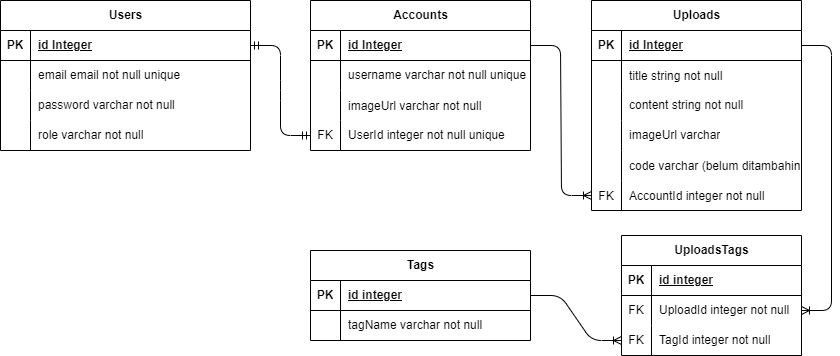

The diagram above was exported from draw.io. Its source (the exported page's mxGraphModel, read from the mxfile embedded in the PNG):
<mxGraphModel dx="1875" dy="319" grid="1" gridSize="10" guides="1" tooltips="1" connect="1" arrows="1" fold="1" page="1" pageScale="1" pageWidth="850" pageHeight="1100" math="0" shadow="0">
  <root>
    <mxCell id="0" />
    <mxCell id="1" parent="0" />
    <mxCell id="4" value="Users" style="shape=table;startSize=30;container=1;collapsible=1;childLayout=tableLayout;fixedRows=1;rowLines=0;fontStyle=1;align=center;resizeLast=1;html=1;" parent="1" vertex="1">
      <mxGeometry x="-840" y="30" width="250" height="150" as="geometry" />
    </mxCell>
    <mxCell id="5" value="" style="shape=tableRow;horizontal=0;startSize=0;swimlaneHead=0;swimlaneBody=0;fillColor=none;collapsible=0;dropTarget=0;points=[[0,0.5],[1,0.5]];portConstraint=eastwest;top=0;left=0;right=0;bottom=1;" parent="4" vertex="1">
      <mxGeometry y="30" width="250" height="30" as="geometry" />
    </mxCell>
    <mxCell id="6" value="PK" style="shape=partialRectangle;connectable=0;fillColor=none;top=0;left=0;bottom=0;right=0;fontStyle=1;overflow=hidden;whiteSpace=wrap;html=1;" parent="5" vertex="1">
      <mxGeometry width="30" height="30" as="geometry">
        <mxRectangle width="30" height="30" as="alternateBounds" />
      </mxGeometry>
    </mxCell>
    <mxCell id="7" value="id Integer" style="shape=partialRectangle;connectable=0;fillColor=none;top=0;left=0;bottom=0;right=0;align=left;spacingLeft=6;fontStyle=5;overflow=hidden;whiteSpace=wrap;html=1;" parent="5" vertex="1">
      <mxGeometry x="30" width="220" height="30" as="geometry">
        <mxRectangle width="220" height="30" as="alternateBounds" />
      </mxGeometry>
    </mxCell>
    <mxCell id="8" value="" style="shape=tableRow;horizontal=0;startSize=0;swimlaneHead=0;swimlaneBody=0;fillColor=none;collapsible=0;dropTarget=0;points=[[0,0.5],[1,0.5]];portConstraint=eastwest;top=0;left=0;right=0;bottom=0;" parent="4" vertex="1">
      <mxGeometry y="60" width="250" height="30" as="geometry" />
    </mxCell>
    <mxCell id="9" value="" style="shape=partialRectangle;connectable=0;fillColor=none;top=0;left=0;bottom=0;right=0;editable=1;overflow=hidden;whiteSpace=wrap;html=1;" parent="8" vertex="1">
      <mxGeometry width="30" height="30" as="geometry">
        <mxRectangle width="30" height="30" as="alternateBounds" />
      </mxGeometry>
    </mxCell>
    <mxCell id="10" value="email email not null unique" style="shape=partialRectangle;connectable=0;fillColor=none;top=0;left=0;bottom=0;right=0;align=left;spacingLeft=6;overflow=hidden;whiteSpace=wrap;html=1;" parent="8" vertex="1">
      <mxGeometry x="30" width="220" height="30" as="geometry">
        <mxRectangle width="220" height="30" as="alternateBounds" />
      </mxGeometry>
    </mxCell>
    <mxCell id="11" value="" style="shape=tableRow;horizontal=0;startSize=0;swimlaneHead=0;swimlaneBody=0;fillColor=none;collapsible=0;dropTarget=0;points=[[0,0.5],[1,0.5]];portConstraint=eastwest;top=0;left=0;right=0;bottom=0;" parent="4" vertex="1">
      <mxGeometry y="90" width="250" height="30" as="geometry" />
    </mxCell>
    <mxCell id="12" value="" style="shape=partialRectangle;connectable=0;fillColor=none;top=0;left=0;bottom=0;right=0;editable=1;overflow=hidden;whiteSpace=wrap;html=1;" parent="11" vertex="1">
      <mxGeometry width="30" height="30" as="geometry">
        <mxRectangle width="30" height="30" as="alternateBounds" />
      </mxGeometry>
    </mxCell>
    <mxCell id="13" value="password varchar&amp;nbsp;&lt;span style=&quot;color: rgb(0, 0, 0); text-wrap-mode: nowrap;&quot;&gt;not null&lt;/span&gt;" style="shape=partialRectangle;connectable=0;fillColor=none;top=0;left=0;bottom=0;right=0;align=left;spacingLeft=6;overflow=hidden;whiteSpace=wrap;html=1;" parent="11" vertex="1">
      <mxGeometry x="30" width="220" height="30" as="geometry">
        <mxRectangle width="220" height="30" as="alternateBounds" />
      </mxGeometry>
    </mxCell>
    <mxCell id="14" value="" style="shape=tableRow;horizontal=0;startSize=0;swimlaneHead=0;swimlaneBody=0;fillColor=none;collapsible=0;dropTarget=0;points=[[0,0.5],[1,0.5]];portConstraint=eastwest;top=0;left=0;right=0;bottom=0;" parent="4" vertex="1">
      <mxGeometry y="120" width="250" height="30" as="geometry" />
    </mxCell>
    <mxCell id="15" value="" style="shape=partialRectangle;connectable=0;fillColor=none;top=0;left=0;bottom=0;right=0;editable=1;overflow=hidden;whiteSpace=wrap;html=1;" parent="14" vertex="1">
      <mxGeometry width="30" height="30" as="geometry">
        <mxRectangle width="30" height="30" as="alternateBounds" />
      </mxGeometry>
    </mxCell>
    <mxCell id="16" value="role varchar&amp;nbsp;&lt;span style=&quot;color: rgb(0, 0, 0); text-wrap-mode: nowrap;&quot;&gt;not null&lt;/span&gt;" style="shape=partialRectangle;connectable=0;fillColor=none;top=0;left=0;bottom=0;right=0;align=left;spacingLeft=6;overflow=hidden;whiteSpace=wrap;html=1;" parent="14" vertex="1">
      <mxGeometry x="30" width="220" height="30" as="geometry">
        <mxRectangle width="220" height="30" as="alternateBounds" />
      </mxGeometry>
    </mxCell>
    <mxCell id="17" value="Accounts" style="shape=table;startSize=30;container=1;collapsible=1;childLayout=tableLayout;fixedRows=1;rowLines=0;fontStyle=1;align=center;resizeLast=1;html=1;" parent="1" vertex="1">
      <mxGeometry x="-530" y="30" width="220" height="150" as="geometry" />
    </mxCell>
    <mxCell id="18" value="" style="shape=tableRow;horizontal=0;startSize=0;swimlaneHead=0;swimlaneBody=0;fillColor=none;collapsible=0;dropTarget=0;points=[[0,0.5],[1,0.5]];portConstraint=eastwest;top=0;left=0;right=0;bottom=1;" parent="17" vertex="1">
      <mxGeometry y="30" width="220" height="30" as="geometry" />
    </mxCell>
    <mxCell id="19" value="PK" style="shape=partialRectangle;connectable=0;fillColor=none;top=0;left=0;bottom=0;right=0;fontStyle=1;overflow=hidden;whiteSpace=wrap;html=1;" parent="18" vertex="1">
      <mxGeometry width="30" height="30" as="geometry">
        <mxRectangle width="30" height="30" as="alternateBounds" />
      </mxGeometry>
    </mxCell>
    <mxCell id="20" value="id Integer" style="shape=partialRectangle;connectable=0;fillColor=none;top=0;left=0;bottom=0;right=0;align=left;spacingLeft=6;fontStyle=5;overflow=hidden;whiteSpace=wrap;html=1;" parent="18" vertex="1">
      <mxGeometry x="30" width="190" height="30" as="geometry">
        <mxRectangle width="190" height="30" as="alternateBounds" />
      </mxGeometry>
    </mxCell>
    <mxCell id="21" value="" style="shape=tableRow;horizontal=0;startSize=0;swimlaneHead=0;swimlaneBody=0;fillColor=none;collapsible=0;dropTarget=0;points=[[0,0.5],[1,0.5]];portConstraint=eastwest;top=0;left=0;right=0;bottom=0;" parent="17" vertex="1">
      <mxGeometry y="60" width="220" height="30" as="geometry" />
    </mxCell>
    <mxCell id="22" value="" style="shape=partialRectangle;connectable=0;fillColor=none;top=0;left=0;bottom=0;right=0;editable=1;overflow=hidden;whiteSpace=wrap;html=1;" parent="21" vertex="1">
      <mxGeometry width="30" height="30" as="geometry">
        <mxRectangle width="30" height="30" as="alternateBounds" />
      </mxGeometry>
    </mxCell>
    <mxCell id="23" value="username varchar&amp;nbsp;&lt;span style=&quot;color: rgb(0, 0, 0); text-wrap-mode: nowrap;&quot;&gt;not null unique&lt;/span&gt;" style="shape=partialRectangle;connectable=0;fillColor=none;top=0;left=0;bottom=0;right=0;align=left;spacingLeft=6;overflow=hidden;whiteSpace=wrap;html=1;" parent="21" vertex="1">
      <mxGeometry x="30" width="190" height="30" as="geometry">
        <mxRectangle width="190" height="30" as="alternateBounds" />
      </mxGeometry>
    </mxCell>
    <mxCell id="90" value="" style="shape=tableRow;horizontal=0;startSize=0;swimlaneHead=0;swimlaneBody=0;fillColor=none;collapsible=0;dropTarget=0;points=[[0,0.5],[1,0.5]];portConstraint=eastwest;top=0;left=0;right=0;bottom=0;" parent="17" vertex="1">
      <mxGeometry y="90" width="220" height="30" as="geometry" />
    </mxCell>
    <mxCell id="91" value="" style="shape=partialRectangle;connectable=0;fillColor=none;top=0;left=0;bottom=0;right=0;editable=1;overflow=hidden;" parent="90" vertex="1">
      <mxGeometry width="30" height="30" as="geometry">
        <mxRectangle width="30" height="30" as="alternateBounds" />
      </mxGeometry>
    </mxCell>
    <mxCell id="92" value="imageUrl varchar not null" style="shape=partialRectangle;connectable=0;fillColor=none;top=0;left=0;bottom=0;right=0;align=left;spacingLeft=6;overflow=hidden;" parent="90" vertex="1">
      <mxGeometry x="30" width="190" height="30" as="geometry">
        <mxRectangle width="190" height="30" as="alternateBounds" />
      </mxGeometry>
    </mxCell>
    <mxCell id="27" value="" style="shape=tableRow;horizontal=0;startSize=0;swimlaneHead=0;swimlaneBody=0;fillColor=none;collapsible=0;dropTarget=0;points=[[0,0.5],[1,0.5]];portConstraint=eastwest;top=0;left=0;right=0;bottom=0;" parent="17" vertex="1">
      <mxGeometry y="120" width="220" height="30" as="geometry" />
    </mxCell>
    <mxCell id="28" value="FK" style="shape=partialRectangle;connectable=0;fillColor=none;top=0;left=0;bottom=0;right=0;editable=1;overflow=hidden;whiteSpace=wrap;html=1;" parent="27" vertex="1">
      <mxGeometry width="30" height="30" as="geometry">
        <mxRectangle width="30" height="30" as="alternateBounds" />
      </mxGeometry>
    </mxCell>
    <mxCell id="29" value="UserId integer&amp;nbsp;&lt;span style=&quot;color: rgb(0, 0, 0); text-wrap-mode: nowrap;&quot;&gt;not null unique&lt;/span&gt;" style="shape=partialRectangle;connectable=0;fillColor=none;top=0;left=0;bottom=0;right=0;align=left;spacingLeft=6;overflow=hidden;whiteSpace=wrap;html=1;" parent="27" vertex="1">
      <mxGeometry x="30" width="190" height="30" as="geometry">
        <mxRectangle width="190" height="30" as="alternateBounds" />
      </mxGeometry>
    </mxCell>
    <mxCell id="32" value="" style="edgeStyle=entityRelationEdgeStyle;fontSize=12;html=1;endArrow=ERmandOne;startArrow=ERmandOne;exitX=1;exitY=0.5;exitDx=0;exitDy=0;entryX=0;entryY=0.5;entryDx=0;entryDy=0;" parent="1" source="5" target="27" edge="1">
      <mxGeometry width="100" height="100" relative="1" as="geometry">
        <mxPoint x="-450" y="350" as="sourcePoint" />
        <mxPoint x="-350" y="250" as="targetPoint" />
      </mxGeometry>
    </mxCell>
    <mxCell id="33" value="Uploads" style="shape=table;startSize=30;container=1;collapsible=1;childLayout=tableLayout;fixedRows=1;rowLines=0;fontStyle=1;align=center;resizeLast=1;html=1;" parent="1" vertex="1">
      <mxGeometry x="-249" y="30" width="210" height="210" as="geometry" />
    </mxCell>
    <mxCell id="34" value="" style="shape=tableRow;horizontal=0;startSize=0;swimlaneHead=0;swimlaneBody=0;fillColor=none;collapsible=0;dropTarget=0;points=[[0,0.5],[1,0.5]];portConstraint=eastwest;top=0;left=0;right=0;bottom=1;" parent="33" vertex="1">
      <mxGeometry y="30" width="210" height="30" as="geometry" />
    </mxCell>
    <mxCell id="35" value="PK" style="shape=partialRectangle;connectable=0;fillColor=none;top=0;left=0;bottom=0;right=0;fontStyle=1;overflow=hidden;whiteSpace=wrap;html=1;" parent="34" vertex="1">
      <mxGeometry width="30" height="30" as="geometry">
        <mxRectangle width="30" height="30" as="alternateBounds" />
      </mxGeometry>
    </mxCell>
    <mxCell id="36" value="id Integer" style="shape=partialRectangle;connectable=0;fillColor=none;top=0;left=0;bottom=0;right=0;align=left;spacingLeft=6;fontStyle=5;overflow=hidden;whiteSpace=wrap;html=1;" parent="34" vertex="1">
      <mxGeometry x="30" width="180" height="30" as="geometry">
        <mxRectangle width="180" height="30" as="alternateBounds" />
      </mxGeometry>
    </mxCell>
    <mxCell id="87" value="" style="shape=tableRow;horizontal=0;startSize=0;swimlaneHead=0;swimlaneBody=0;fillColor=none;collapsible=0;dropTarget=0;points=[[0,0.5],[1,0.5]];portConstraint=eastwest;top=0;left=0;right=0;bottom=0;" parent="33" vertex="1">
      <mxGeometry y="60" width="210" height="30" as="geometry" />
    </mxCell>
    <mxCell id="88" value="" style="shape=partialRectangle;connectable=0;fillColor=none;top=0;left=0;bottom=0;right=0;editable=1;overflow=hidden;" parent="87" vertex="1">
      <mxGeometry width="30" height="30" as="geometry">
        <mxRectangle width="30" height="30" as="alternateBounds" />
      </mxGeometry>
    </mxCell>
    <mxCell id="89" value="title string not null" style="shape=partialRectangle;connectable=0;fillColor=none;top=0;left=0;bottom=0;right=0;align=left;spacingLeft=6;overflow=hidden;" parent="87" vertex="1">
      <mxGeometry x="30" width="180" height="30" as="geometry">
        <mxRectangle width="180" height="30" as="alternateBounds" />
      </mxGeometry>
    </mxCell>
    <mxCell id="37" value="" style="shape=tableRow;horizontal=0;startSize=0;swimlaneHead=0;swimlaneBody=0;fillColor=none;collapsible=0;dropTarget=0;points=[[0,0.5],[1,0.5]];portConstraint=eastwest;top=0;left=0;right=0;bottom=0;" parent="33" vertex="1">
      <mxGeometry y="90" width="210" height="30" as="geometry" />
    </mxCell>
    <mxCell id="38" value="" style="shape=partialRectangle;connectable=0;fillColor=none;top=0;left=0;bottom=0;right=0;editable=1;overflow=hidden;whiteSpace=wrap;html=1;" parent="37" vertex="1">
      <mxGeometry width="30" height="30" as="geometry">
        <mxRectangle width="30" height="30" as="alternateBounds" />
      </mxGeometry>
    </mxCell>
    <mxCell id="39" value="content string&amp;nbsp;&lt;span style=&quot;color: rgb(0, 0, 0); text-wrap-mode: nowrap;&quot;&gt;not null&lt;/span&gt;" style="shape=partialRectangle;connectable=0;fillColor=none;top=0;left=0;bottom=0;right=0;align=left;spacingLeft=6;overflow=hidden;whiteSpace=wrap;html=1;" parent="37" vertex="1">
      <mxGeometry x="30" width="180" height="30" as="geometry">
        <mxRectangle width="180" height="30" as="alternateBounds" />
      </mxGeometry>
    </mxCell>
    <mxCell id="40" value="" style="shape=tableRow;horizontal=0;startSize=0;swimlaneHead=0;swimlaneBody=0;fillColor=none;collapsible=0;dropTarget=0;points=[[0,0.5],[1,0.5]];portConstraint=eastwest;top=0;left=0;right=0;bottom=0;" parent="33" vertex="1">
      <mxGeometry y="120" width="210" height="30" as="geometry" />
    </mxCell>
    <mxCell id="41" value="" style="shape=partialRectangle;connectable=0;fillColor=none;top=0;left=0;bottom=0;right=0;editable=1;overflow=hidden;whiteSpace=wrap;html=1;" parent="40" vertex="1">
      <mxGeometry width="30" height="30" as="geometry">
        <mxRectangle width="30" height="30" as="alternateBounds" />
      </mxGeometry>
    </mxCell>
    <mxCell id="42" value="imageUrl varchar" style="shape=partialRectangle;connectable=0;fillColor=none;top=0;left=0;bottom=0;right=0;align=left;spacingLeft=6;overflow=hidden;whiteSpace=wrap;html=1;" parent="40" vertex="1">
      <mxGeometry x="30" width="180" height="30" as="geometry">
        <mxRectangle width="180" height="30" as="alternateBounds" />
      </mxGeometry>
    </mxCell>
    <mxCell id="103" value="" style="shape=tableRow;horizontal=0;startSize=0;swimlaneHead=0;swimlaneBody=0;fillColor=none;collapsible=0;dropTarget=0;points=[[0,0.5],[1,0.5]];portConstraint=eastwest;top=0;left=0;right=0;bottom=0;" parent="33" vertex="1">
      <mxGeometry y="150" width="210" height="30" as="geometry" />
    </mxCell>
    <mxCell id="104" value="" style="shape=partialRectangle;connectable=0;fillColor=none;top=0;left=0;bottom=0;right=0;editable=1;overflow=hidden;" parent="103" vertex="1">
      <mxGeometry width="30" height="30" as="geometry">
        <mxRectangle width="30" height="30" as="alternateBounds" />
      </mxGeometry>
    </mxCell>
    <mxCell id="105" value="code varchar (belum ditambahin)" style="shape=partialRectangle;connectable=0;fillColor=none;top=0;left=0;bottom=0;right=0;align=left;spacingLeft=6;overflow=hidden;" parent="103" vertex="1">
      <mxGeometry x="30" width="180" height="30" as="geometry">
        <mxRectangle width="180" height="30" as="alternateBounds" />
      </mxGeometry>
    </mxCell>
    <mxCell id="79" value="" style="shape=tableRow;horizontal=0;startSize=0;swimlaneHead=0;swimlaneBody=0;fillColor=none;collapsible=0;dropTarget=0;points=[[0,0.5],[1,0.5]];portConstraint=eastwest;top=0;left=0;right=0;bottom=0;" parent="33" vertex="1">
      <mxGeometry y="180" width="210" height="30" as="geometry" />
    </mxCell>
    <mxCell id="80" value="FK" style="shape=partialRectangle;connectable=0;fillColor=none;top=0;left=0;bottom=0;right=0;editable=1;overflow=hidden;" parent="79" vertex="1">
      <mxGeometry width="30" height="30" as="geometry">
        <mxRectangle width="30" height="30" as="alternateBounds" />
      </mxGeometry>
    </mxCell>
    <mxCell id="81" value="AccountId integer not null" style="shape=partialRectangle;connectable=0;fillColor=none;top=0;left=0;bottom=0;right=0;align=left;spacingLeft=6;overflow=hidden;" parent="79" vertex="1">
      <mxGeometry x="30" width="180" height="30" as="geometry">
        <mxRectangle width="180" height="30" as="alternateBounds" />
      </mxGeometry>
    </mxCell>
    <mxCell id="46" value="Tags" style="shape=table;startSize=30;container=1;collapsible=1;childLayout=tableLayout;fixedRows=1;rowLines=0;fontStyle=1;align=center;resizeLast=1;html=1;" parent="1" vertex="1">
      <mxGeometry x="-530" y="280" width="220" height="90" as="geometry" />
    </mxCell>
    <mxCell id="47" value="" style="shape=tableRow;horizontal=0;startSize=0;swimlaneHead=0;swimlaneBody=0;fillColor=none;collapsible=0;dropTarget=0;points=[[0,0.5],[1,0.5]];portConstraint=eastwest;top=0;left=0;right=0;bottom=1;" parent="46" vertex="1">
      <mxGeometry y="30" width="220" height="30" as="geometry" />
    </mxCell>
    <mxCell id="48" value="PK" style="shape=partialRectangle;connectable=0;fillColor=none;top=0;left=0;bottom=0;right=0;fontStyle=1;overflow=hidden;whiteSpace=wrap;html=1;" parent="47" vertex="1">
      <mxGeometry width="30" height="30" as="geometry">
        <mxRectangle width="30" height="30" as="alternateBounds" />
      </mxGeometry>
    </mxCell>
    <mxCell id="49" value="id integer" style="shape=partialRectangle;connectable=0;fillColor=none;top=0;left=0;bottom=0;right=0;align=left;spacingLeft=6;fontStyle=5;overflow=hidden;whiteSpace=wrap;html=1;" parent="47" vertex="1">
      <mxGeometry x="30" width="190" height="30" as="geometry">
        <mxRectangle width="190" height="30" as="alternateBounds" />
      </mxGeometry>
    </mxCell>
    <mxCell id="50" value="" style="shape=tableRow;horizontal=0;startSize=0;swimlaneHead=0;swimlaneBody=0;fillColor=none;collapsible=0;dropTarget=0;points=[[0,0.5],[1,0.5]];portConstraint=eastwest;top=0;left=0;right=0;bottom=0;" parent="46" vertex="1">
      <mxGeometry y="60" width="220" height="30" as="geometry" />
    </mxCell>
    <mxCell id="51" value="" style="shape=partialRectangle;connectable=0;fillColor=none;top=0;left=0;bottom=0;right=0;editable=1;overflow=hidden;whiteSpace=wrap;html=1;" parent="50" vertex="1">
      <mxGeometry width="30" height="30" as="geometry">
        <mxRectangle width="30" height="30" as="alternateBounds" />
      </mxGeometry>
    </mxCell>
    <mxCell id="52" value="tagName varchar&amp;nbsp;&lt;span style=&quot;color: rgb(0, 0, 0); text-wrap-mode: nowrap;&quot;&gt;not null&lt;/span&gt;" style="shape=partialRectangle;connectable=0;fillColor=none;top=0;left=0;bottom=0;right=0;align=left;spacingLeft=6;overflow=hidden;whiteSpace=wrap;html=1;" parent="50" vertex="1">
      <mxGeometry x="30" width="190" height="30" as="geometry">
        <mxRectangle width="190" height="30" as="alternateBounds" />
      </mxGeometry>
    </mxCell>
    <mxCell id="59" value="UploadsTags" style="shape=table;startSize=30;container=1;collapsible=1;childLayout=tableLayout;fixedRows=1;rowLines=0;fontStyle=1;align=center;resizeLast=1;html=1;" parent="1" vertex="1">
      <mxGeometry x="-219" y="265" width="180" height="120" as="geometry" />
    </mxCell>
    <mxCell id="60" value="" style="shape=tableRow;horizontal=0;startSize=0;swimlaneHead=0;swimlaneBody=0;fillColor=none;collapsible=0;dropTarget=0;points=[[0,0.5],[1,0.5]];portConstraint=eastwest;top=0;left=0;right=0;bottom=1;" parent="59" vertex="1">
      <mxGeometry y="30" width="180" height="30" as="geometry" />
    </mxCell>
    <mxCell id="61" value="PK" style="shape=partialRectangle;connectable=0;fillColor=none;top=0;left=0;bottom=0;right=0;fontStyle=1;overflow=hidden;whiteSpace=wrap;html=1;" parent="60" vertex="1">
      <mxGeometry width="30" height="30" as="geometry">
        <mxRectangle width="30" height="30" as="alternateBounds" />
      </mxGeometry>
    </mxCell>
    <mxCell id="62" value="id integer" style="shape=partialRectangle;connectable=0;fillColor=none;top=0;left=0;bottom=0;right=0;align=left;spacingLeft=6;fontStyle=5;overflow=hidden;whiteSpace=wrap;html=1;" parent="60" vertex="1">
      <mxGeometry x="30" width="150" height="30" as="geometry">
        <mxRectangle width="150" height="30" as="alternateBounds" />
      </mxGeometry>
    </mxCell>
    <mxCell id="63" value="" style="shape=tableRow;horizontal=0;startSize=0;swimlaneHead=0;swimlaneBody=0;fillColor=none;collapsible=0;dropTarget=0;points=[[0,0.5],[1,0.5]];portConstraint=eastwest;top=0;left=0;right=0;bottom=0;" parent="59" vertex="1">
      <mxGeometry y="60" width="180" height="30" as="geometry" />
    </mxCell>
    <mxCell id="64" value="FK" style="shape=partialRectangle;connectable=0;fillColor=none;top=0;left=0;bottom=0;right=0;editable=1;overflow=hidden;whiteSpace=wrap;html=1;" parent="63" vertex="1">
      <mxGeometry width="30" height="30" as="geometry">
        <mxRectangle width="30" height="30" as="alternateBounds" />
      </mxGeometry>
    </mxCell>
    <mxCell id="65" value="UploadId integer&amp;nbsp;&lt;span style=&quot;color: rgb(0, 0, 0); text-wrap-mode: nowrap;&quot;&gt;not null&lt;/span&gt;" style="shape=partialRectangle;connectable=0;fillColor=none;top=0;left=0;bottom=0;right=0;align=left;spacingLeft=6;overflow=hidden;whiteSpace=wrap;html=1;" parent="63" vertex="1">
      <mxGeometry x="30" width="150" height="30" as="geometry">
        <mxRectangle width="150" height="30" as="alternateBounds" />
      </mxGeometry>
    </mxCell>
    <mxCell id="66" value="" style="shape=tableRow;horizontal=0;startSize=0;swimlaneHead=0;swimlaneBody=0;fillColor=none;collapsible=0;dropTarget=0;points=[[0,0.5],[1,0.5]];portConstraint=eastwest;top=0;left=0;right=0;bottom=0;" parent="59" vertex="1">
      <mxGeometry y="90" width="180" height="30" as="geometry" />
    </mxCell>
    <mxCell id="67" value="FK" style="shape=partialRectangle;connectable=0;fillColor=none;top=0;left=0;bottom=0;right=0;editable=1;overflow=hidden;whiteSpace=wrap;html=1;" parent="66" vertex="1">
      <mxGeometry width="30" height="30" as="geometry">
        <mxRectangle width="30" height="30" as="alternateBounds" />
      </mxGeometry>
    </mxCell>
    <mxCell id="68" value="TagId integer&amp;nbsp;&lt;span style=&quot;color: rgb(0, 0, 0); text-wrap-mode: nowrap;&quot;&gt;not null&lt;/span&gt;" style="shape=partialRectangle;connectable=0;fillColor=none;top=0;left=0;bottom=0;right=0;align=left;spacingLeft=6;overflow=hidden;whiteSpace=wrap;html=1;" parent="66" vertex="1">
      <mxGeometry x="30" width="150" height="30" as="geometry">
        <mxRectangle width="150" height="30" as="alternateBounds" />
      </mxGeometry>
    </mxCell>
    <mxCell id="97" value="" style="edgeStyle=entityRelationEdgeStyle;fontSize=12;html=1;endArrow=ERoneToMany;exitX=1;exitY=0.5;exitDx=0;exitDy=0;entryX=0;entryY=0.5;entryDx=0;entryDy=0;" parent="1" source="18" target="79" edge="1">
      <mxGeometry width="100" height="100" relative="1" as="geometry">
        <mxPoint x="-490" y="270" as="sourcePoint" />
        <mxPoint x="-390" y="170" as="targetPoint" />
      </mxGeometry>
    </mxCell>
    <mxCell id="111" value="" style="edgeStyle=entityRelationEdgeStyle;fontSize=12;html=1;endArrow=ERoneToMany;exitX=1;exitY=0.5;exitDx=0;exitDy=0;entryX=1;entryY=0.5;entryDx=0;entryDy=0;" edge="1" parent="1" source="34" target="63">
      <mxGeometry width="100" height="100" relative="1" as="geometry">
        <mxPoint x="-280" y="340" as="sourcePoint" />
        <mxPoint x="-180" y="240" as="targetPoint" />
      </mxGeometry>
    </mxCell>
    <mxCell id="112" value="" style="edgeStyle=entityRelationEdgeStyle;fontSize=12;html=1;endArrow=ERoneToMany;exitX=1;exitY=0.5;exitDx=0;exitDy=0;entryX=0;entryY=0.5;entryDx=0;entryDy=0;" edge="1" parent="1" source="47" target="66">
      <mxGeometry width="100" height="100" relative="1" as="geometry">
        <mxPoint x="-290" y="340" as="sourcePoint" />
        <mxPoint x="-190" y="240" as="targetPoint" />
      </mxGeometry>
    </mxCell>
  </root>
</mxGraphModel>